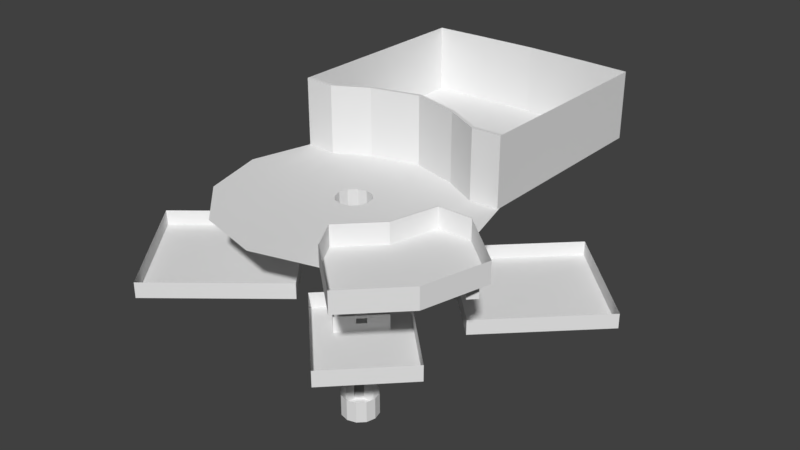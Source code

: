 # Source: sigma_military_outpost__solar_system_.blend  (saved by Blender 2.79.0; exported with 4.5.12 LTS)
import bpy
from mathutils import Matrix  # noqa: F401  (used for matrix-valued properties, if any)

bpy.ops.wm.read_factory_settings(use_empty=True)
scene = bpy.context.scene
scene.name = '------'

# ---- collections
col_collection_1 = bpy.data.collections.new('Collection 1'); scene.collection.children.link(col_collection_1)

# ---- world
world_world = bpy.data.worlds.new('World'); scene.world = world_world
world_world.color = (0.05088, 0.05088, 0.05088)
world_world.use_sun_shadow = False
world_world.sun_shadow_jitter_overblur = 0.0
world_world.cycles.sampling_method = 'MANUAL'

# ---- meshes
me_cylinder_001 = bpy.data.meshes.new('Cylinder.001')
me_cylinder_001.from_pydata([(0.0, 0.0, -10.0), (3.974e-08, 3.75, 10.0), (0.0, 2.5, -10.0), (0.0, 2.5, 10.0), (1.25, 2.165, -10.0), (1.25, 2.165, 10.0), (2.165, 1.25, -10.0), (2.165, 1.25, 10.0), (2.5, -1.093e-07, -10.0), (2.5, -1.093e-07, 10.0), (2.165, -1.25, -10.0), (2.165, -1.25, 10.0), (1.25, -2.165, -10.0), (1.25, -2.165, 10.0), (3.775e-07, -2.5, -10.0), (3.775e-07, -2.5, 10.0), (-1.25, -2.165, -10.0), (-1.25, -2.165, 10.0), (-2.165, -1.25, -10.0), (-2.165, -1.25, 10.0), (-2.5, -1.162e-06, -10.0), (-2.5, -1.162e-06, 10.0), (-2.165, 1.25, -10.0), (-2.165, 1.25, 10.0), (-1.25, 2.165, -10.0), (-1.25, 2.165, 10.0), (0.0, 2.5, -7.778), (0.0, 2.5, -5.556), (0.0, 2.5, -3.333), (0.0, 2.5, -1.111), (0.0, 2.5, 1.111), (0.0, 2.5, 3.333), (0.0, 2.5, 5.556), (0.0, 2.5, 7.778), (1.25, 2.165, 7.778), (1.25, 2.165, 5.556), (1.25, 2.165, 3.333), (1.25, 2.165, 1.111), (1.25, 2.165, -1.111), (1.25, 2.165, -3.333), (1.25, 2.165, -5.556), (1.25, 2.165, -7.778), (2.165, 1.25, 7.778), (2.165, 1.25, 5.556), (2.165, 1.25, 3.333), (2.165, 1.25, 1.111), (2.165, 1.25, -1.111), (2.165, 1.25, -3.333), (2.165, 1.25, -5.556), (2.165, 1.25, -7.778), (2.5, -1.093e-07, 7.778), (2.5, -1.093e-07, 5.556), (2.5, -1.093e-07, 3.333), (2.5, -1.093e-07, 1.111), (2.5, -1.093e-07, -1.111), (2.5, -1.093e-07, -3.333), (2.5, -1.093e-07, -5.556), (2.5, -1.093e-07, -7.778), (2.165, -1.25, 7.778), (2.165, -1.25, 5.556), (2.165, -1.25, 3.333), (2.165, -1.25, 1.111), (2.165, -1.25, -1.111), (2.165, -1.25, -3.333), (2.165, -1.25, -5.556), (2.165, -1.25, -7.778), (1.25, -2.165, 7.778), (1.25, -2.165, 5.556), (1.25, -2.165, 3.333), (1.25, -2.165, 1.111), (1.25, -2.165, -1.111), (1.25, -2.165, -3.333), (1.25, -2.165, -5.556), (1.25, -2.165, -7.778), (3.775e-07, -2.5, 7.778), (3.775e-07, -2.5, 5.556), (3.775e-07, -2.5, 3.333), (3.775e-07, -2.5, 1.111), (3.775e-07, -2.5, -1.111), (3.775e-07, -2.5, -3.333), (3.775e-07, -2.5, -5.556), (3.775e-07, -2.5, -7.778), (-1.25, -2.165, 7.778), (-1.25, -2.165, 5.556), (-1.25, -2.165, 3.333), (-1.25, -2.165, 1.111), (-1.25, -2.165, -1.111), (-1.25, -2.165, -3.333), (-1.25, -2.165, -5.556), (-1.25, -2.165, -7.778), (-2.165, -1.25, 7.778), (-2.165, -1.25, 5.556), (-2.165, -1.25, 3.333), (-2.165, -1.25, 1.111), (-2.165, -1.25, -1.111), (-2.165, -1.25, -3.333), (-2.165, -1.25, -5.556), (-2.165, -1.25, -7.778), (-2.5, -1.162e-06, 7.778), (-2.5, -1.162e-06, 5.556), (-2.5, -1.162e-06, 3.333), (-2.5, -1.162e-06, 1.111), (-2.5, -1.162e-06, -1.111), (-2.5, -1.162e-06, -3.333), (-2.5, -1.162e-06, -5.556), (-2.5, -1.162e-06, -7.778), (-2.165, 1.25, 7.778), (-2.165, 1.25, 5.556), (-2.165, 1.25, 3.333), (-2.165, 1.25, 1.111), (-2.165, 1.25, -1.111), (-2.165, 1.25, -3.333), (-2.165, 1.25, -5.556), (-2.165, 1.25, -7.778), (-1.25, 2.165, 7.778), (-1.25, 2.165, 5.556), (-1.25, 2.165, 3.333), (-1.25, 2.165, 1.111), (-1.25, 2.165, -1.111), (-1.25, 2.165, -3.333), (-1.25, 2.165, -5.556), (-1.25, 2.165, -7.778), (1.875, 3.248, 10.0), (3.248, 1.875, 10.0), (3.75, 2.483e-08, 10.0), (3.248, -1.875, 10.0), (1.875, -3.248, 10.0), (6.06e-07, -3.75, 10.0), (-1.875, -3.248, 10.0), (-3.248, -1.875, 10.0), (-3.75, -1.555e-06, 10.0), (-3.248, 1.875, 10.0), (-1.875, 3.248, 10.0), (7.947e-07, 18.75, 10.0), (9.375, 16.24, 10.0), (16.24, 9.375, 10.0), (18.75, 1.555e-06, 10.0), (16.24, -9.375, 10.0), (9.375, -16.24, 10.0), (3.626e-06, -18.75, 10.0), (-9.375, -16.24, 10.0), (-16.24, -9.375, 10.0), (-18.75, -6.343e-06, 10.0), (-16.24, 9.375, 10.0), (-9.375, 16.24, 10.0), (5.431e-07, 13.75, 10.0), (2.914e-07, 8.75, 10.0), (4.375, 7.578, 10.0), (6.875, 11.91, 10.0), (-11.91, 9.4, 9.888), (-7.578, 4.375, 10.0), (-4.375, 7.578, 10.0), (-6.875, 11.91, 10.0), (11.91, 9.4, 9.888), (7.578, 4.375, 10.0), (8.75, 5.348e-07, 10.0), (13.75, 1.045e-06, 10.0), (11.91, -6.875, 10.0), (7.578, -4.375, 10.0), (4.375, -7.578, 10.0), (6.875, -11.91, 10.0), (2.619e-06, -13.75, 10.0), (1.613e-06, -8.75, 10.0), (-4.375, -7.578, 10.0), (-6.875, -11.91, 10.0), (-11.91, -6.875, 10.0), (-7.578, -4.375, 10.0), (-8.75, -3.151e-06, 10.0), (-13.75, -4.747e-06, 10.0), (7.947e-07, 39.72, 10.0), (9.375, 39.5, 10.0), (16.24, 39.19, 10.0), (-16.24, 39.07, 10.0), (-9.375, 39.4, 10.0), (16.24, 9.375, 20.0), (-16.24, 9.375, 20.0), (5.431e-07, 13.75, 20.0), (6.875, 11.91, 20.0), (-11.91, 9.4, 19.89), (-6.875, 11.91, 20.0), (11.91, 9.4, 19.89), (7.947e-07, 39.72, 20.0), (9.375, 39.5, 20.0), (16.24, 39.19, 20.0), (-16.24, 39.07, 20.0), (-9.375, 39.4, 20.0), (-16.24, 8.875, 10.0), (-11.91, 8.9, 9.888), (16.24, 8.875, 10.0), (11.91, 8.9, 9.888), (6.604e-07, 13.25, 10.0), (-6.875, 11.41, 10.0), (6.875, 11.41, 10.0), (-16.24, 8.875, 20.0), (-11.91, 8.9, 19.89), (16.24, 8.875, 20.0), (11.91, 8.9, 19.89), (6.604e-07, 13.25, 20.0), (-6.875, 11.41, 20.0), (6.875, 11.41, 20.0), (4.786, 5.701, 7.778), (4.786, 5.701, 5.556), (5.701, 4.786, 7.778), (5.701, 4.786, 5.556), (5.846, 6.761, 7.778), (5.846, 6.761, 5.556), (6.761, 5.846, 7.778), (6.761, 5.846, 5.556), (22.67, -6.565, 9.549), (22.67, -6.565, 7.327), (23.74, -5.504, 9.549), (23.74, -5.504, 7.327), (23.74, -7.625, 9.549), (23.74, -7.625, 7.327), (24.8, -6.565, 9.549), (24.8, -6.565, 7.327), (23.74, -5.504, 9.999), (22.67, -6.565, 9.999), (24.8, -6.565, 9.999), (23.74, -7.625, 9.999), (26.48, -6.834, 10.0), (23.97, -16.21, 10.0), (17.1, -23.07, 10.0), (18.75, 1.555e-06, 13.0), (9.375, -16.24, 13.0), (13.75, 1.045e-06, 13.0), (11.91, -6.875, 13.0), (6.875, -11.91, 13.0), (26.48, -6.834, 13.0), (23.97, -16.21, 13.0), (17.1, -23.07, 13.0), (13.5, 0.1514, 10.0), (18.5, 0.1514, 10.0), (6.625, -11.76, 10.0), (9.125, -16.09, 10.0), (11.66, -6.724, 10.0), (13.5, 0.1514, 13.0), (18.5, 0.1514, 13.0), (6.625, -11.76, 13.0), (9.125, -16.09, 13.0), (11.66, -6.724, 13.0), (-25.2, 19.07, 3.747), (-25.2, 19.07, 5.969), (-7.899, 29.09, 3.747), (-7.899, 29.09, 5.969), (-15.18, 1.763, 3.747), (-15.18, 1.763, 5.969), (2.127, 11.79, 3.747), (2.127, 11.79, 5.969), (-15.59, 24.64, 3.747), (-17.51, 23.53, 3.747), (-17.51, 23.53, 5.969), (-15.59, 24.64, 5.969), (-7.483, 6.221, 3.747), (-5.568, 7.33, 3.747), (-5.568, 7.33, 5.969), (-7.483, 6.221, 5.969), (-14.33, -24.8, 0.8627), (-14.33, -24.8, 3.085), (-26.94, -9.287, 0.8627), (-26.94, -9.287, 3.085), (1.192, -12.19, 0.8627), (1.192, -12.19, 3.085), (-11.43, 3.331, 0.8627), (-11.43, 3.331, 3.085), (-21.33, -16.19, 0.8627), (-19.94, -17.9, 0.8627), (-19.94, -17.9, 3.085), (-21.33, -16.19, 3.085), (-4.419, -5.286, 0.8627), (-5.815, -3.569, 0.8627), (-5.815, -3.569, 3.085), (-4.419, -5.286, 3.085), (-27.04, 24.58, -6.386), (-27.04, 24.58, -4.164), (-9.733, 34.6, -6.386), (-9.733, 34.6, -4.164), (-17.01, 7.271, -6.386), (-17.01, 7.271, -4.164), (0.2932, 17.3, -6.386), (0.2932, 17.3, -4.164), (-17.43, 30.14, -6.386), (-19.34, 29.03, -6.386), (-19.34, 29.03, -4.164), (-17.43, 30.14, -4.164), (-9.317, 11.73, -6.386), (-7.402, 12.84, -6.386), (-7.402, 12.84, -4.164), (-9.317, 11.73, -4.164), (16.11, 31.98, -6.239), (16.11, 31.98, -4.017), (30.08, 17.66, -6.239), (30.08, 17.66, -4.017), (1.801, 18.01, -6.239), (1.801, 18.01, -4.017), (15.77, 3.696, -6.239), (15.77, 3.696, -4.017), (23.87, 24.03, -6.239), (22.33, 25.61, -6.239), (22.33, 25.61, -4.017), (23.87, 24.03, -4.017), (8.012, 11.64, -6.239), (9.558, 10.06, -6.239), (9.558, 10.06, -4.017), (8.012, 11.64, -4.017), (9.692, -10.61, -0.01826), (6.458, -5.542, -1.111), (9.692, -10.61, 0.7225), (5.542, -6.458, -1.111), (10.61, -9.692, 1.111), (10.61, -9.692, -1.111), (9.692, -10.61, 1.111), (9.692, -10.61, -1.111), (8.558, -7.643, -1.111), (7.643, -8.558, -1.111), (10.61, -9.692, -0.01826), (10.61, -9.692, 0.7225), (1.542, -10.46, -1.111), (3.643, -12.56, -1.111), (10.46, -1.542, -1.111), (12.56, -3.643, -1.111), (5.643, -10.56, -1.111), (3.542, -8.458, -1.111), (8.458, -3.542, -1.111), (10.56, -5.643, -1.111), (13.64, -22.56, -1.111), (15.64, -20.56, -1.111), (22.56, -13.64, -1.111), (20.56, -15.64, -1.111), (14.69, -5.777, -1.111), (12.69, -7.777, -1.111), (7.777, -12.69, -1.111), (5.777, -14.69, -1.111), (6.458, -5.542, 1.111), (5.542, -6.458, 1.111), (8.558, -7.643, 1.111), (7.643, -8.558, 1.111), (1.542, -10.46, 1.111), (3.643, -12.56, 1.111), (10.46, -1.542, 1.111), (12.56, -3.643, 1.111), (5.643, -10.56, 1.111), (3.542, -8.458, 1.111), (8.458, -3.542, 1.111), (10.56, -5.643, 1.111), (13.64, -22.56, 1.111), (15.64, -20.56, 1.111), (22.56, -13.64, 1.111), (20.56, -15.64, 1.111), (14.69, -5.777, 1.111), (12.69, -7.777, 1.111), (7.777, -12.69, 1.111), (5.777, -14.69, 1.111), (10.56, -5.643, 0.7223), (10.56, -5.643, -0.01837), (8.558, -7.643, -0.01837), (8.558, -7.643, 0.7223), (7.777, -12.69, 0.7223), (7.777, -12.69, -0.01837), (12.69, -7.777, -0.01837), (12.69, -7.777, 0.7223), (5.643, -10.56, 0.7223), (5.643, -10.56, -0.01837), (7.643, -8.558, 0.7223), (7.643, -8.558, -0.01837), (11.71, -8.76, -1.111), (10.73, -9.743, -1.111), (9.743, -10.73, -1.111), (8.76, -11.71, -1.111), (19.57, -16.63, -1.111), (18.59, -17.61, -1.111), (17.61, -18.59, -1.111), (16.63, -19.57, -1.111), (11.71, -8.76, 1.111), (10.73, -9.743, 1.111), (9.743, -10.73, 1.111), (8.76, -11.71, 1.111), (19.57, -16.63, 1.111), (18.59, -17.61, 1.111), (17.61, -18.59, 1.111), (16.63, -19.57, 1.111), (11.71, -8.76, -0.01837), (10.73, -9.743, -0.01837), (9.743, -10.73, -0.01837), (8.76, -11.71, -0.01837), (11.71, -8.76, 0.7223), (10.73, -9.743, 0.7223), (9.743, -10.73, 0.7223), (8.76, -11.71, 0.7223), (9.993, -10.51, -12.91), (9.993, -8.007, -12.91), (9.993, -8.007, -9.905), (11.24, -8.342, -12.91), (11.24, -8.342, -9.905), (12.16, -9.257, -12.91), (12.16, -9.257, -9.905), (12.49, -10.51, -12.91), (12.49, -10.51, -9.905), (12.16, -11.76, -12.91), (12.16, -11.76, -9.905), (11.24, -12.67, -12.91), (11.24, -12.67, -9.905), (9.993, -13.01, -12.91), (9.993, -13.01, -9.905), (8.743, -12.67, -12.91), (8.743, -12.67, -9.905), (7.828, -11.76, -12.91), (7.828, -11.76, -9.905), (7.493, -10.51, -12.91), (7.493, -10.51, -9.905), (7.828, -9.257, -12.91), (7.828, -9.257, -9.905), (8.743, -8.342, -12.91), (8.743, -8.342, -9.905), (9.993, -8.007, -12.51), (9.993, -8.007, -10.3), (11.24, -8.342, -10.3), (11.24, -8.342, -12.51), (12.16, -9.257, -10.3), (12.16, -9.257, -12.51), (12.49, -10.51, -10.3), (12.49, -10.51, -12.51), (12.16, -11.76, -10.3), (12.16, -11.76, -12.51), (11.24, -12.67, -10.3), (11.24, -12.67, -12.51), (9.993, -13.01, -10.3), (9.993, -13.01, -12.51), (8.743, -12.67, -10.3), (8.743, -12.67, -12.51), (7.828, -11.76, -10.3), (7.828, -11.76, -12.51), (7.493, -10.51, -10.3), (7.493, -10.51, -12.51), (7.828, -9.257, -10.3), (7.828, -9.257, -12.51), (8.743, -8.342, -10.3), (8.743, -8.342, -12.51)], [(204, 205), (206, 207), (200, 201)], [(0, 4, 2), (33, 34, 5, 3), (0, 6, 4), (34, 42, 7, 5), (0, 8, 6), (42, 50, 9, 7), (0, 10, 8), (50, 58, 11, 9), (0, 12, 10), (58, 66, 13, 11), (0, 14, 12), (66, 74, 15, 13), (0, 16, 14), (74, 82, 17, 15), (0, 18, 16), (82, 90, 19, 17), (0, 20, 18), (7, 9, 124, 123), (90, 98, 21, 19), (0, 22, 20), (11, 13, 126, 125), (98, 106, 23, 21), (0, 24, 22), (15, 17, 128, 127), (106, 114, 25, 23), (0, 2, 24), (19, 21, 130, 129), (114, 33, 3, 25), (24, 2, 26, 121), (121, 26, 27, 120), (120, 27, 28, 119), (119, 28, 29, 118), (118, 29, 30, 117), (117, 30, 31, 116), (116, 31, 32, 115), (115, 32, 33, 114), (22, 24, 121, 113), (113, 121, 120, 112), (13, 15, 127, 126), (111, 119, 118, 110), (110, 118, 117, 109), (109, 117, 116, 108), (23, 25, 132, 131), (107, 115, 114, 106), (20, 22, 113, 105), (105, 113, 112, 104), (104, 112, 111, 103), (103, 111, 110, 102), (102, 110, 109, 101), (101, 109, 108, 100), (100, 108, 107, 99), (99, 107, 106, 98), (18, 20, 105, 97), (97, 105, 104, 96), (96, 104, 103, 95), (95, 103, 102, 94), (94, 102, 101, 93), (93, 101, 100, 92), (92, 100, 99, 91), (91, 99, 98, 90), (16, 18, 97, 89), (17, 19, 129, 128), (88, 96, 95, 87), (87, 95, 94, 86), (86, 94, 93, 85), (25, 3, 1, 132), (84, 92, 91, 83), (83, 91, 90, 82), (14, 16, 89, 81), (81, 89, 88, 80), (80, 88, 87, 79), (79, 87, 86, 78), (78, 86, 85, 77), (77, 85, 84, 76), (76, 84, 83, 75), (75, 83, 82, 74), (12, 14, 81, 73), (73, 81, 80, 72), (72, 80, 79, 71), (71, 79, 78, 70), (70, 78, 77, 69), (69, 77, 76, 68), (68, 76, 75, 67), (67, 75, 74, 66), (21, 23, 131, 130), (65, 73, 72, 64), (64, 72, 71, 63), (63, 71, 70, 62), (5, 7, 123, 122), (61, 69, 68, 60), (60, 68, 67, 59), (59, 67, 66, 58), (8, 10, 65, 57), (57, 65, 64, 56), (56, 64, 63, 55), (55, 63, 62, 54), (54, 62, 61, 53), (53, 61, 60, 52), (52, 60, 59, 51), (51, 59, 58, 50), (6, 8, 57, 49), (49, 57, 56, 48), (48, 56, 55, 47), (47, 55, 54, 46), (46, 54, 53, 45), (45, 53, 52, 44), (44, 52, 51, 43), (43, 51, 50, 42), (4, 6, 49, 41), (41, 49, 48, 40), (40, 48, 47, 39), (9, 11, 125, 124), (38, 46, 45, 37), (37, 45, 44, 36), (36, 44, 43, 35), (3, 5, 122, 1), (2, 4, 41, 26), (26, 41, 40, 27), (27, 40, 39, 28), (28, 39, 38, 29), (29, 38, 37, 30), (30, 37, 36, 31), (31, 36, 35, 32), (32, 35, 34, 33), (145, 148, 134, 133), (149, 152, 144, 143), (153, 156, 136, 135), (157, 160, 138, 137), (161, 164, 140, 139), (165, 168, 142, 141), (148, 153, 135, 134), (156, 157, 137, 136), (160, 161, 139, 138), (164, 165, 141, 140), (152, 145, 133, 144), (168, 149, 143, 142), (130, 131, 150, 167), (167, 150, 149, 168), (132, 1, 146, 151), (151, 146, 145, 152), (128, 129, 166, 163), (163, 166, 165, 164), (126, 127, 162, 159), (159, 162, 161, 160), (124, 125, 158, 155), (155, 158, 157, 156), (122, 123, 154, 147), (147, 154, 153, 148), (129, 130, 167, 166), (166, 167, 168, 165), (127, 128, 163, 162), (162, 163, 164, 161), (125, 126, 159, 158), (158, 159, 160, 157), (123, 124, 155, 154), (154, 155, 156, 153), (131, 132, 151, 150), (150, 151, 152, 149), (1, 122, 147, 146), (146, 147, 148, 145), (143, 144, 173, 172), (134, 135, 171, 170), (144, 133, 169, 173), (133, 134, 170, 169), (143, 172, 184, 175), (172, 173, 185, 184), (170, 171, 183, 182), (169, 170, 182, 181), (173, 169, 181, 185), (171, 135, 174, 183), (178, 179, 198, 194), (145, 152, 191, 190), (177, 180, 196, 199), (135, 153, 189, 188), (179, 176, 197, 198), (174, 135, 188, 195), (192, 189, 196, 199), (188, 195, 196, 189), (190, 192, 199, 197), (191, 190, 197, 198), (186, 187, 194, 193), (187, 191, 198, 194), (153, 148, 192, 189), (176, 177, 199, 197), (152, 149, 187, 191), (143, 175, 193, 186), (148, 145, 190, 192), (175, 178, 194, 193), (180, 174, 195, 196), (149, 143, 186, 187), (153, 180, 174, 135), (177, 180, 153, 148), (176, 177, 148, 145), (145, 152, 179, 176), (178, 179, 152, 149), (143, 175, 178, 149), (201, 203, 207, 205), (42, 34, 200, 202), (43, 42, 202, 203), (35, 43, 203, 201), (202, 200, 204, 206), (208, 210, 216, 217), (202, 206, 210, 208), (203, 202, 208, 209), (207, 203, 209, 211), (213, 212, 214, 215), (210, 211, 215, 214), (211, 209, 213, 215), (209, 208, 212, 213), (219, 217, 137, 221), (210, 214, 218, 216), (212, 208, 217, 219), (214, 212, 219, 218), (219, 221, 220, 218), (137, 138, 222, 221), (220, 221, 229, 228), (156, 157, 235, 231), (160, 138, 234, 233), (226, 225, 236, 240), (222, 138, 224, 230), (138, 224, 239, 234), (136, 220, 228, 223), (221, 222, 230, 229), (235, 233, 238, 240), (233, 234, 239, 238), (231, 236, 237, 232), (231, 235, 240, 236), (227, 226, 240, 238), (223, 225, 236, 237), (136, 232, 237, 223), (156, 136, 232, 231), (157, 160, 233, 235), (224, 227, 238, 239), (138, 160, 227, 224), (160, 157, 226, 227), (157, 156, 225, 226), (156, 136, 223, 225), (137, 217, 216, 136), (218, 220, 136, 216), (249, 243, 244, 252), (243, 247, 248, 244), (253, 245, 246, 256), (245, 241, 242, 246), (250, 241, 245, 253), (243, 249, 254, 247), (249, 250, 253, 254), (247, 254, 255, 248), (241, 250, 251, 242), (250, 249, 252, 251), (115, 255, 254, 116), (116, 254, 253, 108), (107, 108, 253, 256), (265, 259, 260, 268), (259, 263, 264, 260), (269, 261, 262, 272), (261, 257, 258, 262), (266, 257, 261, 269), (259, 265, 270, 263), (265, 266, 269, 270), (263, 270, 271, 264), (257, 266, 267, 258), (266, 265, 268, 267), (92, 271, 270, 93), (84, 85, 269, 272), (93, 270, 269, 85), (281, 275, 276, 284), (275, 279, 280, 276), (285, 277, 278, 288), (277, 273, 274, 278), (282, 273, 277, 285), (275, 281, 286, 279), (281, 282, 285, 286), (279, 286, 287, 280), (273, 282, 283, 274), (282, 281, 284, 283), (119, 287, 286, 120), (111, 112, 285, 288), (120, 286, 285, 112), (297, 291, 292, 300), (291, 295, 296, 292), (301, 293, 294, 304), (293, 289, 290, 294), (298, 289, 293, 301), (291, 297, 302, 295), (297, 298, 301, 302), (295, 302, 303, 296), (289, 298, 299, 290), (298, 297, 300, 299), (47, 302, 301, 39), (38, 39, 301, 304), (46, 303, 302, 47), (70, 69, 334, 308), (61, 62, 306, 333), (62, 70, 308, 306), (313, 314, 312, 310), (355, 313, 310, 315), (363, 336, 311, 307), (306, 308, 314, 313), (321, 322, 317, 318), (323, 324, 320, 319), (314, 308, 322, 321), (306, 313, 324, 323), (331, 332, 325, 326), (329, 330, 328, 327), (316, 307, 311, 309), (320, 324, 330, 329), (321, 318, 332, 331), (368, 331, 326, 372), (323, 319, 339, 343), (317, 322, 342, 337), (353, 356, 335, 344), (385, 360, 350, 373), (319, 320, 340, 339), (372, 326, 346, 380), (306, 323, 343, 333), (329, 327, 347, 349), (326, 325, 345, 346), (360, 353, 344, 350), (361, 357, 351, 341), (325, 332, 352, 345), (322, 308, 334, 342), (318, 317, 337, 338), (327, 328, 348, 347), (332, 318, 338, 352), (363, 361, 341, 336), (320, 329, 349, 340), (314, 321, 362, 364), (364, 362, 361, 363), (321, 331, 358, 362), (362, 358, 357, 361), (330, 324, 354, 359), (359, 354, 353, 360), (365, 330, 359, 381), (381, 359, 360, 385), (324, 313, 355, 354), (354, 355, 356, 353), (310, 312, 305, 315), (314, 364, 305, 312), (364, 363, 307, 305), (335, 356, 316, 309), (356, 355, 315, 316), (358, 384, 388, 357), (384, 383, 387, 388), (382, 381, 385, 386), (331, 368, 384, 358), (368, 367, 383, 384), (367, 366, 382, 383), (366, 365, 381, 382), (328, 369, 377, 348), (369, 370, 378, 377), (370, 371, 379, 378), (371, 372, 380, 379), (357, 388, 376, 351), (388, 387, 375, 376), (387, 386, 374, 375), (386, 385, 373, 374), (330, 365, 369, 328), (365, 366, 370, 369), (366, 367, 371, 370), (367, 368, 372, 371), (305, 383, 382, 315), (315, 382, 386, 316), (316, 386, 387, 307), (307, 387, 383, 305), (89, 97, 96, 88), (389, 392, 390), (415, 416, 393, 391), (389, 394, 392), (416, 418, 395, 393), (389, 396, 394), (418, 420, 397, 395), (389, 398, 396), (420, 422, 399, 397), (389, 400, 398), (422, 424, 401, 399), (389, 402, 400), (424, 426, 403, 401), (389, 404, 402), (426, 428, 405, 403), (389, 406, 404), (428, 430, 407, 405), (389, 408, 406), (430, 432, 409, 407), (389, 410, 408), (432, 434, 411, 409), (389, 412, 410), (434, 436, 413, 411), (389, 390, 412), (436, 415, 391, 413), (412, 390, 414, 437), (437, 414, 415, 436), (410, 412, 437, 435), (408, 410, 435, 433), (433, 435, 434, 432), (406, 408, 433, 431), (431, 433, 432, 430), (404, 406, 431, 429), (429, 431, 430, 428), (402, 404, 429, 427), (427, 429, 428, 426), (400, 402, 427, 425), (425, 427, 426, 424), (398, 400, 425, 423), (423, 425, 424, 422), (396, 398, 423, 421), (421, 423, 422, 420), (394, 396, 421, 419), (419, 421, 420, 418), (392, 394, 419, 417), (417, 419, 418, 416), (390, 392, 417, 414), (414, 417, 416, 415), (65, 436, 434, 73), (73, 434, 435, 12), (12, 435, 437, 10), (10, 437, 436, 65)])
me_cylinder_001.use_remesh_preserve_volume = False
me_cylinder_001.use_remesh_preserve_attributes = False
me_cylinder_001.use_mirror_vertex_groups = False
me_cylinder_001.update()

# ---- objects
ob_sigma_military_outpost = bpy.data.objects.new('sigma military outpost', me_cylinder_001)

# ---- transforms, parenting, visibility, modifiers, constraints
ob_sigma_military_outpost.location = (0.0, 0.0, 0.0)
ob_sigma_military_outpost.hide_select = True
ob_sigma_military_outpost.lineart.crease_threshold = 0.0

# ---- collection membership
col_collection_1.objects.link(ob_sigma_military_outpost)

# ---- scene / render settings (as saved in the file)
scene.frame_start = 1; scene.frame_end = 250; scene.frame_set(0)
scene.render.engine = 'BLENDER_EEVEE_NEXT'
scene.render.resolution_percentage = 50
scene.render.dither_intensity = 0.0
scene.cycles.use_denoising = False
scene.cycles.samples = 128
scene.cycles.sampling_pattern = 'TABULATED_SOBOL'
scene.cycles.use_adaptive_sampling = False
scene.cycles.use_light_tree = False
scene.cycles.blur_glossy = 0.0
scene.cycles.sample_clamp_indirect = 0.0
scene.view_settings.view_transform = 'Standard'
bpy.context.view_layer.update()

# ---- added for rendering (the .blend has no active camera and no usable light): camera, sun
cam_auto = bpy.data.cameras.new('AutoCamera')
cam_auto.lens = 50.0
cam_auto.sensor_width = 36.0
cam_auto.clip_end = 1497.78
ob_auto_camera = bpy.data.objects.new('AutoCamera', cam_auto)
scene.collection.objects.link(ob_auto_camera)
ob_auto_camera.location = (86.8662, -94.957, 71.8224)
ob_auto_camera.rotation_euler = (1.09748, -7.21219e-08, 0.694738)
scene.camera = ob_auto_camera
light_auto_sun = bpy.data.lights.new('AutoSun', 'SUN')
light_auto_sun.energy = 3.0
light_auto_sun.angle = 0.0523599
ob_auto_sun = bpy.data.objects.new('AutoSun', light_auto_sun)
scene.collection.objects.link(ob_auto_sun)
ob_auto_sun.rotation_euler = (0.872665, 0.174533, 0.523599)
bpy.context.view_layer.update()
